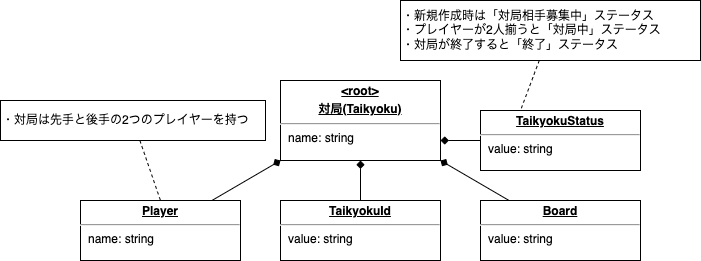

The diagram above was exported from draw.io. Its source (the exported page's mxGraphModel, read from the mxfile embedded in the PNG):
<mxGraphModel dx="447" dy="505" grid="1" gridSize="10" guides="1" tooltips="1" connect="1" arrows="1" fold="1" page="1" pageScale="1" pageWidth="1169" pageHeight="827" background="#ffffff" math="0" shadow="0">
  <root>
    <mxCell id="0" />
    <mxCell id="1" parent="0" />
    <mxCell id="131" value="&lt;p style=&quot;margin:0px;margin-top:4px;text-align:center;text-decoration:underline;&quot;&gt;&lt;b&gt;&amp;lt;root&amp;gt;&lt;/b&gt;&lt;/p&gt;&lt;p style=&quot;margin:0px;margin-top:4px;text-align:center;text-decoration:underline;&quot;&gt;&lt;b&gt;対局(Taikyoku)&lt;/b&gt;&lt;/p&gt;&lt;hr&gt;&lt;p style=&quot;margin:0px;margin-left:8px;&quot;&gt;name: string&lt;/p&gt;" style="verticalAlign=top;align=left;overflow=fill;fontSize=12;fontFamily=Helvetica;html=1;" parent="1" vertex="1">
      <mxGeometry x="480" y="270" width="160" height="80" as="geometry" />
    </mxCell>
    <mxCell id="133" style="edgeStyle=none;html=1;entryX=0.5;entryY=1;entryDx=0;entryDy=0;endArrow=diamond;endFill=1;" parent="1" source="132" target="131" edge="1">
      <mxGeometry relative="1" as="geometry" />
    </mxCell>
    <mxCell id="132" value="&lt;p style=&quot;margin:0px;margin-top:4px;text-align:center;text-decoration:underline;&quot;&gt;&lt;b&gt;TaikyokuId&lt;/b&gt;&lt;/p&gt;&lt;hr&gt;&lt;p style=&quot;margin:0px;margin-left:8px;&quot;&gt;value: string&lt;/p&gt;" style="verticalAlign=top;align=left;overflow=fill;fontSize=12;fontFamily=Helvetica;html=1;" parent="1" vertex="1">
      <mxGeometry x="480" y="390" width="160" height="60" as="geometry" />
    </mxCell>
    <mxCell id="135" style="edgeStyle=none;html=1;entryX=0.25;entryY=0;entryDx=0;entryDy=0;endArrow=none;endFill=0;dashed=1;" parent="1" source="134" target="136" edge="1">
      <mxGeometry relative="1" as="geometry" />
    </mxCell>
    <mxCell id="134" value="・新規作成時は「対局相手募集中」ステータス&lt;br&gt;・プレイヤーが2人揃うと「対局中」ステータス&lt;br&gt;・対局が終了すると「終了」ステータス" style="rounded=0;whiteSpace=wrap;html=1;align=left;" parent="1" vertex="1">
      <mxGeometry x="600" y="190" width="300" height="60" as="geometry" />
    </mxCell>
    <mxCell id="137" style="edgeStyle=none;html=1;entryX=1;entryY=0.75;entryDx=0;entryDy=0;endArrow=diamond;endFill=1;" parent="1" source="136" target="131" edge="1">
      <mxGeometry relative="1" as="geometry" />
    </mxCell>
    <mxCell id="136" value="&lt;p style=&quot;margin:0px;margin-top:4px;text-align:center;text-decoration:underline;&quot;&gt;&lt;b&gt;TaikyokuStatus&lt;/b&gt;&lt;/p&gt;&lt;hr&gt;&lt;p style=&quot;margin:0px;margin-left:8px;&quot;&gt;value: string&lt;/p&gt;" style="verticalAlign=top;align=left;overflow=fill;fontSize=12;fontFamily=Helvetica;html=1;" parent="1" vertex="1">
      <mxGeometry x="680" y="300" width="160" height="60" as="geometry" />
    </mxCell>
    <mxCell id="139" style="edgeStyle=none;html=1;entryX=0;entryY=1;entryDx=0;entryDy=0;endArrow=diamond;endFill=1;" parent="1" source="138" target="131" edge="1">
      <mxGeometry relative="1" as="geometry" />
    </mxCell>
    <mxCell id="138" value="&lt;p style=&quot;margin:0px;margin-top:4px;text-align:center;text-decoration:underline;&quot;&gt;&lt;b&gt;Player&lt;/b&gt;&lt;/p&gt;&lt;hr&gt;&lt;p style=&quot;margin:0px;margin-left:8px;&quot;&gt;name: string&lt;/p&gt;" style="verticalAlign=top;align=left;overflow=fill;fontSize=12;fontFamily=Helvetica;html=1;" parent="1" vertex="1">
      <mxGeometry x="280" y="390" width="160" height="60" as="geometry" />
    </mxCell>
    <mxCell id="141" style="edgeStyle=none;html=1;entryX=1;entryY=1;entryDx=0;entryDy=0;endArrow=diamond;endFill=1;" parent="1" source="140" target="131" edge="1">
      <mxGeometry relative="1" as="geometry" />
    </mxCell>
    <mxCell id="140" value="&lt;p style=&quot;margin:0px;margin-top:4px;text-align:center;text-decoration:underline;&quot;&gt;&lt;b&gt;Board&lt;/b&gt;&lt;/p&gt;&lt;hr&gt;&lt;p style=&quot;margin:0px;margin-left:8px;&quot;&gt;value: string&lt;/p&gt;" style="verticalAlign=top;align=left;overflow=fill;fontSize=12;fontFamily=Helvetica;html=1;" parent="1" vertex="1">
      <mxGeometry x="680" y="390" width="160" height="60" as="geometry" />
    </mxCell>
    <mxCell id="143" style="edgeStyle=none;html=1;entryX=0.5;entryY=0;entryDx=0;entryDy=0;dashed=1;endArrow=none;endFill=0;" edge="1" parent="1" source="142" target="138">
      <mxGeometry relative="1" as="geometry" />
    </mxCell>
    <mxCell id="142" value="・対局は先手と後手の2つのプレイヤーを持つ" style="rounded=0;whiteSpace=wrap;html=1;align=left;" vertex="1" parent="1">
      <mxGeometry x="200" y="290" width="265" height="40" as="geometry" />
    </mxCell>
  </root>
</mxGraphModel>